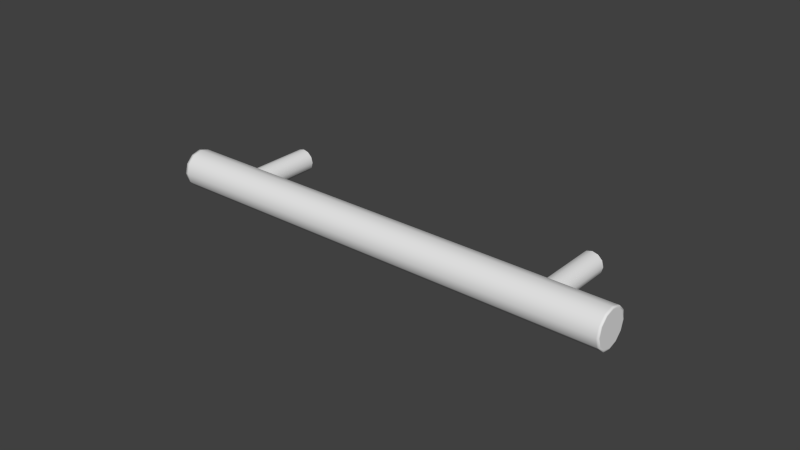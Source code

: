# Source: Bar_Pull_3.blend  (saved by Blender 2.76.0; exported with 4.5.12 LTS)
import bpy
from mathutils import Matrix  # noqa: F401  (used for matrix-valued properties, if any)

bpy.ops.wm.read_factory_settings(use_empty=True)
scene = bpy.context.scene
scene.name = 'Scene'

# ---- collections
col_collection_1 = bpy.data.collections.new('Collection 1'); scene.collection.children.link(col_collection_1)

# ---- world
world_world = bpy.data.worlds.new('World'); scene.world = world_world
world_world.color = (0.05088, 0.05088, 0.05088)
world_world.use_sun_shadow = False
world_world.sun_shadow_jitter_overblur = 0.0
world_world.cycles.sampling_method = 'MANUAL'
world_world.cycles.sample_map_resolution = 256

# ---- meshes
me_cylinder_009 = bpy.data.meshes.new('Cylinder.009')
me_cylinder_009.from_pydata([(-0.05036, -0.02554, -0.001865), (-0.04986, -0.02554, -1.788e-09), (-0.05036, -0.02554, 0.001865), (-0.05172, -0.02554, 0.003231), (0.05197, 0.0002702, -2.351e-09), (0.05247, 0.0002702, -0.001865), (0.05383, 0.0002702, -0.003231), (0.0557, 0.0002702, -0.003731), (0.05756, 0.0002702, -0.003231), (0.05893, 0.0002702, -0.001865), (0.05943, 0.0002702, -1.788e-09), (0.05893, 0.0002702, 0.001865), (0.05756, 0.0002702, 0.003231), (0.0557, 0.0002702, 0.003731), (0.05383, 0.0002702, 0.003231), (0.05247, 0.0002702, 0.001865), (-0.05359, -0.02554, 0.003731), (-0.05546, -0.02554, 0.003231), (-0.05682, -0.02554, 0.001865), (-0.05732, -0.02554, -2.351e-09), (0.05247, -0.02554, 0.001865), (0.05383, -0.02554, 0.003231), (0.0557, -0.02554, 0.003731), (0.05756, -0.02554, 0.003231), (0.05893, -0.02554, 0.001865), (0.05943, -0.02554, -1.788e-09), (0.05893, -0.02554, -0.001865), (0.05756, -0.02554, -0.003231), (0.05197, -0.02554, -2.351e-09), (0.0557, -0.02554, -0.003731), (0.05383, -0.02554, -0.003231), (0.05247, -0.02554, -0.001865), (-0.05732, 0.0002702, -2.351e-09), (-0.05682, 0.0002702, 0.001865), (-0.05546, 0.0002702, 0.003231), (-0.05359, 0.0002702, 0.003731), (-0.05172, 0.0002702, 0.003231), (-0.05036, 0.0002702, 0.001865), (-0.04986, 0.0002702, -1.788e-09), (-0.05036, 0.0002702, -0.001865), (-0.05172, 0.0002702, -0.003231), (-0.05359, 0.0002702, -0.003731), (-0.05546, 0.0002702, -0.003231), (-0.05682, 0.0002702, -0.001865), (-0.05172, -0.02554, -0.003231), (-0.05359, -0.02554, -0.003731), (-0.05546, -0.02554, -0.003231), (-0.05682, -0.02554, -0.001865), (-0.0745, -0.03088, -0.003112), (-0.0745, -0.03172, -1.435e-09), (-0.0745, -0.03088, 0.003112), (-0.0745, -0.0286, 0.00539), (-0.0745, -0.02549, 0.006223), (-0.0745, -0.02238, 0.00539), (-0.0745, -0.0201, 0.003112), (-0.0745, -0.01927, -2.375e-09), (0.07631, -0.01927, -2.375e-09), (0.07631, -0.0201, 0.003112), (0.07631, -0.02238, 0.00539), (0.07631, -0.02549, 0.006223), (0.07631, -0.0286, 0.00539), (0.07631, -0.03088, 0.003112), (0.07631, -0.03172, -1.435e-09), (0.07631, -0.03088, -0.003112), (0.07631, -0.0286, -0.00539), (0.07631, -0.02549, -0.006223), (0.07631, -0.02238, -0.00539), (0.07631, -0.0201, -0.003112), (-0.0745, -0.0286, -0.00539), (-0.0745, -0.02549, -0.006223), (-0.0745, -0.02238, -0.00539), (-0.0745, -0.0201, -0.003112), (-0.0754, -0.0201, 0.003112), (-0.0754, -0.02238, 0.00539), (-0.0754, -0.02549, 0.006223), (-0.0754, -0.0286, 0.00539), (-0.0754, -0.03088, 0.003112), (-0.0754, -0.03172, -1.435e-09), (-0.0754, -0.03088, -0.003112), (0.077, -0.01927, -2.375e-09), (0.077, -0.0201, 0.003112), (0.077, -0.02238, 0.00539), (0.077, -0.02549, 0.006223), (0.077, -0.0286, 0.00539), (0.077, -0.03088, 0.003112), (0.077, -0.03172, -1.435e-09), (0.077, -0.03088, -0.003112), (0.077, -0.0286, -0.00539), (0.077, -0.02549, -0.006223), (0.077, -0.02238, -0.00539), (0.077, -0.0201, -0.003112), (-0.0754, -0.01927, -2.375e-09), (-0.0754, -0.0286, -0.00539), (-0.0754, -0.02549, -0.006223), (-0.0754, -0.02238, -0.00539), (-0.0754, -0.0201, -0.003112), (0.077, -0.01989, -2.38e-09), (0.077, -0.02064, 0.002801), (0.077, -0.02269, 0.004851), (0.077, -0.02549, 0.005601), (0.077, -0.02829, 0.004851), (0.077, -0.03034, 0.002801), (0.077, -0.03109, -1.534e-09), (0.077, -0.03034, -0.002801), (0.077, -0.02829, -0.004851), (0.077, -0.02549, -0.005601), (0.077, -0.02269, -0.004851), (0.077, -0.02064, -0.002801), (-0.0754, -0.02064, 0.002801), (-0.0754, -0.02269, 0.004851), (-0.0754, -0.02549, 0.005601), (-0.0754, -0.02829, 0.004851), (-0.0754, -0.03034, 0.002801), (-0.0754, -0.03109, -1.534e-09), (-0.0754, -0.03034, -0.002801), (-0.0754, -0.01989, -2.38e-09), (-0.0754, -0.02829, -0.004851), (-0.0754, -0.02549, -0.005601), (-0.0754, -0.02269, -0.004851), (-0.0754, -0.02064, -0.002801)], [], [(15, 4, 28, 20), (37, 36, 3, 2), (8, 9, 26, 27), (38, 37, 2, 1), (9, 10, 25, 26), (39, 38, 1, 0), (10, 11, 24, 25), (40, 39, 0, 44), (33, 32, 19, 18), (11, 12, 23, 24), (41, 40, 44, 45), (4, 5, 31, 28), (34, 33, 18, 17), (12, 13, 22, 23), (42, 41, 45, 46), (5, 6, 30, 31), (35, 34, 17, 16), (13, 14, 21, 22), (43, 42, 46, 47), (6, 7, 29, 30), (36, 35, 16, 3), (14, 15, 20, 21), (32, 43, 47, 19), (7, 8, 27, 29), (61, 60, 51, 50), (62, 61, 50, 49), (63, 62, 49, 48), (64, 63, 48, 68), (57, 56, 55, 54), (65, 64, 68, 69), (58, 57, 54, 53), (66, 65, 69, 70), (59, 58, 53, 52), (67, 66, 70, 71), (60, 59, 52, 51), (56, 67, 71, 55), (48, 49, 77, 78), (54, 55, 91, 72), (52, 53, 73, 74), (55, 71, 95, 91), (69, 68, 92, 93), (68, 48, 78, 92), (65, 66, 89, 88), (62, 63, 86, 85), (59, 60, 83, 82), (66, 67, 90, 89), (56, 57, 80, 79), (63, 64, 87, 86), (60, 61, 84, 83), (67, 56, 79, 90), (57, 58, 81, 80), (64, 65, 88, 87), (61, 62, 85, 84), (58, 59, 82, 81), (70, 69, 93, 94), (51, 52, 74, 75), (49, 50, 76, 77), (71, 70, 94, 95), (53, 54, 72, 73), (50, 51, 75, 76), (90, 79, 96, 107), (80, 81, 98, 97), (87, 88, 105, 104), (84, 85, 102, 101), (81, 82, 99, 98), (88, 89, 106, 105), (85, 86, 103, 102), (82, 83, 100, 99), (89, 90, 107, 106), (79, 80, 97, 96), (86, 87, 104, 103), (83, 84, 101, 100), (97, 98, 99, 100, 101, 102, 103, 104, 105, 106, 107, 96), (76, 75, 111, 112), (92, 78, 114, 116), (95, 94, 118, 119), (77, 76, 112, 113), (72, 91, 115, 108), (74, 73, 109, 110), (93, 92, 116, 117), (94, 93, 117, 118), (78, 77, 113, 114), (75, 74, 110, 111), (91, 95, 119, 115), (73, 72, 108, 109), (119, 118, 117, 116, 114, 113, 112, 111, 110, 109, 108, 115)])
me_cylinder_009.polygons.foreach_set('use_smooth', [True] * 86)
_k = {(0, 44): 1.0, (1, 2): 1.0, (2, 3): 1.0, (4, 5): 1.0, (5, 6): 1.0, (6, 7): 1.0, (7, 8): 1.0, (8, 9): 1.0, (9, 10): 1.0, (10, 11): 1.0, (11, 12): 1.0, (12, 13): 1.0, (13, 14): 1.0, (14, 15): 1.0, (4, 15): 1.0, (0, 1): 1.0, (3, 16): 1.0, (17, 18): 1.0, (18, 19): 1.0, (20, 28): 1.0, (20, 21): 1.0, (21, 22): 1.0, (22, 23): 1.0, (23, 24): 1.0, (24, 25): 1.0, (25, 26): 1.0, (26, 27): 1.0, (27, 29): 1.0, (29, 30): 1.0, (30, 31): 1.0, (28, 31): 1.0, (16, 17): 1.0, (32, 33): 1.0, (33, 34): 1.0, (34, 35): 1.0, (35, 36): 1.0, (36, 37): 1.0, (37, 38): 1.0, (38, 39): 1.0, (39, 40): 1.0, (40, 41): 1.0, (41, 42): 1.0, (42, 43): 1.0, (32, 43): 1.0, (44, 45): 1.0, (45, 46): 1.0, (46, 47): 1.0, (19, 47): 1.0}
me_cylinder_009.attributes.new('crease_edge', 'FLOAT', 'EDGE').data.foreach_set('value', [_k.get((min(e.vertices), max(e.vertices)), 0.0) for e in me_cylinder_009.edges])
_uv = me_cylinder_009.uv_layers.new(name='UVMap')
_uv.uv.foreach_set('vector', [0.0, 0.0, 0.0, 0.0, 0.0, 0.0, 0.0, 0.0, 0.0, 0.0, 0.0, 0.0, 0.0, 0.0, 0.0, 0.0, 0.0, 0.0, 0.0, 0.0, 0.0, 0.0, 0.0, 0.0, 0.0, 0.0, 0.0, 0.0, 0.0, 0.0, 0.0, 0.0, 0.0, 0.0, 0.0, 0.0, 0.0, 0.0, 0.0, 0.0, 0.0, 0.0, 0.0, 0.0, 0.0, 0.0, 0.0, 0.0, 0.0, 0.0, 0.0, 0.0, 0.0, 0.0, 0.0, 0.0, 0.0, 0.0, 0.0, 0.0, 0.0, 0.0, 0.0, 0.0, 0.0, 0.0, 0.0, 0.0, 0.0, 0.0, 0.0, 0.0, 0.0, 0.0, 0.0, 0.0, 0.0, 0.0, 0.0, 0.0, 0.0, 0.0, 0.0, 0.0, 0.0, 0.0, 0.0, 0.0, 0.0, 0.0, 0.0, 0.0, 0.0, 0.0, 0.0, 0.0, 0.0, 0.0, 0.0, 0.0, 0.0, 0.0, 0.0, 0.0, 0.0, 0.0, 0.0, 0.0, 0.0, 0.0, 0.0, 0.0, 0.0, 0.0, 0.0, 0.0, 0.0, 0.0, 0.0, 0.0, 0.0, 0.0, 0.0, 0.0, 0.0, 0.0, 0.0, 0.0, 0.0, 0.0, 0.0, 0.0, 0.0, 0.0, 0.0, 0.0, 0.0, 0.0, 0.0, 0.0, 0.0, 0.0, 0.0, 0.0, 0.0, 0.0, 0.0, 0.0, 0.0, 0.0, 0.0, 0.0, 0.0, 0.0, 0.0, 0.0, 0.0, 0.0, 0.0, 0.0, 0.0, 0.0, 0.0, 0.0, 0.0, 0.0, 0.0, 0.0, 0.0, 0.0, 0.0, 0.0, 0.0, 0.0, 0.0, 0.0, 0.0, 0.0, 0.0, 0.0, 0.0, 0.0, 0.0, 0.0, 0.0, 0.0, 0.0, 0.0, 0.0, 0.0, 0.0, 0.0, 0.0, 0.0, 0.0, 0.0, 0.0, 0.0, 0.0, 0.0, 0.0, 0.0, 0.0, 0.0, 0.0, 0.0, 0.0, 0.0, 0.0, 0.0, 0.0, 0.0, 0.0, 0.0, 0.0, 0.0, 0.0, 0.0, 0.0, 0.0, 0.0, 0.0, 0.0, 0.0, 0.0, 0.0, 0.0, 0.0, 0.0, 0.0, 0.0, 0.0, 0.0, 0.0, 0.0, 0.0, 0.0, 0.0, 0.0, 0.0, 0.0, 0.0, 0.0, 0.0, 0.0, 0.0, 0.0, 0.0, 0.0, 0.0, 0.0, 0.0, 0.0, 0.0, 0.0, 0.0, 0.0, 0.0, 0.0, 0.0, 0.0, 0.0, 0.0, 0.0, 0.0, 0.0, 0.0, 0.0, 0.0, 0.0, 0.0, 0.0, 0.0, 0.0, 0.0, 0.0, 0.0, 0.0, 0.0, 0.0, 0.0, 0.0, 0.0, 0.0, 0.0, 0.0, 0.0, 0.0, 0.0, 0.0, 0.0, 0.0, 0.0, 0.0, 0.0, 0.0, 0.0, 0.0, 0.0, 0.0, 0.0, 0.0, 0.0, 0.0, 0.0, 0.0, 0.0, 0.0, 0.0, 0.0, 0.0, 0.0, 0.0, 0.0, 0.0, 0.0, 0.0, 0.0, 0.0, 0.0, 0.0, 0.0, 0.0, 0.0, 0.0, 0.0, 0.0, 0.0, 0.0, 0.0, 0.0, 0.0, 0.0, 0.0, 0.0, 0.0, 0.0, 0.0, 0.0, 0.0, 0.0, 0.0, 0.0, 0.0, 0.0, 0.0, 0.0, 0.0, 0.0, 0.0, 0.0, 0.0, 0.0, 0.0, 0.0, 0.0, 0.0, 0.0, 0.0, 0.0, 0.0, 0.0, 0.0, 0.0, 0.0, 0.0, 0.0, 0.0, 0.0, 0.0, 0.0, 0.0, 0.0, 0.0, 0.0, 0.0, 0.0, 0.0, 0.0, 0.0, 0.0, 0.0, 0.0, 0.0, 0.0, 0.0, 0.0, 0.0, 0.0, 0.0, 0.0, 0.0, 0.0, 0.0, 0.0, 0.0, 0.0, 0.0, 0.0, 0.0, 0.0, 0.0, 0.0, 0.0, 0.0, 0.0, 0.0, 0.0, 0.0, 0.0, 0.0, 0.0, 0.0, 0.0, 0.0, 0.0, 0.0, 0.0, 0.0, 0.0, 0.0, 0.0, 0.0, 0.0, 0.0, 0.0, 0.0, 0.0, 0.0, 0.0, 0.0, 0.0, 0.0, 0.0, 0.0, 0.0, 0.0, 0.0, 0.0, 0.0, 0.0, 0.0, 0.0, 0.0, 0.0, 0.0, 0.0, 0.0, 0.0, 0.0, 0.0, 0.0, 0.0, 0.0, 0.0, 0.0, 0.0, 0.0, 0.0, 0.0, 0.0, 0.0, 0.0, 0.0, 0.0, 0.0, 0.0, 0.0, 0.0, 0.0, 0.0, 0.0, 0.0, 0.0, 0.0, 0.0, 0.0, 0.0, 0.0, 0.0, 0.0, 0.0, 0.0, 0.0, 0.0, 0.0, 0.0, 0.0, 0.0, 0.0, 0.0, 0.0, 0.0, 0.0, 0.0, 0.0, 0.0, 0.0, 0.0, 0.0, 0.0, 0.0, 0.0, 0.0, 0.0, 0.0, 0.0, 0.0, 0.0, 0.0, 0.0, 0.0, 0.0, 0.0, 0.0, 0.0, 0.0, 0.0, 0.0, 0.0, 0.0, 0.0, 0.0, 0.0, 0.0, 0.0, 0.0, 0.0, 0.0, 0.0, 0.0, 0.0, 0.0, 0.0, 0.0, 0.0, 0.0, 0.0, 0.0, 0.0, 0.0, 0.0, 0.0, 0.0, 0.0, 0.0, 0.0, 0.0, 0.0, 0.0, 0.0, 0.0, 0.0, 0.0, 0.0, 0.0, 0.0, 0.0, 0.0, 0.0, 0.0, 0.0, 0.0, 0.0, 0.0, 0.0, 0.0, 0.0, 0.0, 0.0, 0.0, 0.0, 0.0, 0.0, 0.0, 0.0, 0.0, 0.0, 0.0, 0.0, 0.0, 0.0, 0.0, 0.0, 0.0, 0.0, 0.0, 0.0, 0.0, 0.0, 0.0, 0.0, 0.0, 0.0, 0.0, 0.0, 0.0, 0.0, 0.0, 0.0, 0.0, 0.0, 0.0, 0.0, 0.0, 0.0, 0.0, 0.0, 0.0, 0.0, 0.0, 0.0, 0.0, 0.0, 0.0, 0.0, 0.0, 0.0, 0.0, 0.0, 0.0, 0.0, 0.0, 0.0, 0.0, 0.0, 0.0, 0.0, 0.0, 0.0, 0.0, 0.0, 0.0, 0.0, 0.0, 0.0, 0.0, 0.0, 0.0, 0.0, 0.0, 0.0, 0.0, 0.0, 0.0, 0.0, 0.0, 0.0, 0.0, 0.0, 0.0, 0.0, 0.0, 0.0, 0.0, 0.0, 0.0, 0.0, 0.0, 0.0, 0.0, 0.0, 0.0, 0.0, 0.0, 0.0, 0.0, 0.0, 0.0, 0.0, 0.0, 0.0, 0.0, 0.0, 0.0, 0.0, 0.0, 0.0, 0.0, 0.0, 0.0, 0.0, 0.0, 0.0, 0.0, 0.0, 0.0, 0.0, 0.0, 0.0, 0.0, 0.0, 0.0, 0.0, 0.0, 0.0, 0.0, 0.0, 0.0, 0.0, 0.0, 0.0, 0.0, 0.0, 0.0, 0.0, 0.0, 0.0, 0.0, 0.0, 0.0, 0.0, 0.0, 0.0, 0.0, 0.0, 0.0, 0.0, 0.0, 0.0])
me_cylinder_009.materials.append(None)
me_cylinder_009.use_remesh_preserve_volume = False
me_cylinder_009.use_remesh_preserve_attributes = False
me_cylinder_009.use_mirror_vertex_groups = False
me_cylinder_009.update()

# ---- objects
ob_bar_pull_3 = bpy.data.objects.new('Bar Pull 3', me_cylinder_009)

# ---- transforms, parenting, visibility, modifiers, constraints
ob_bar_pull_3.location = (0.0, 0.0, 0.0)
ob_bar_pull_3.lineart.crease_threshold = 0.0

# ---- collection membership
col_collection_1.objects.link(ob_bar_pull_3)

# ---- scene / render settings (as saved in the file)
scene.frame_start = 1; scene.frame_end = 250; scene.frame_set(1)
scene.render.engine = 'CYCLES'
scene.render.resolution_percentage = 50
scene.render.dither_intensity = 0.0
scene.cycles.use_denoising = False
scene.cycles.samples = 10
scene.cycles.sampling_pattern = 'TABULATED_SOBOL'
scene.cycles.light_sampling_threshold = 0.0
scene.cycles.use_adaptive_sampling = False
scene.cycles.use_light_tree = False
scene.cycles.caustics_reflective = False
scene.cycles.caustics_refractive = False
scene.cycles.blur_glossy = 0.0
scene.cycles.max_bounces = 6
scene.cycles.pixel_filter_type = 'GAUSSIAN'
scene.cycles.sample_clamp_direct = 1.0
scene.cycles.sample_clamp_indirect = 1.0
scene.view_settings.view_transform = 'Standard'
bpy.context.view_layer.update()

# ---- added for rendering (the .blend has no active camera and no usable light): camera, sun
cam_auto = bpy.data.cameras.new('AutoCamera')
cam_auto.lens = 50.0
cam_auto.sensor_width = 36.0
cam_auto.clip_end = 1000.0
ob_auto_camera = bpy.data.objects.new('AutoCamera', cam_auto)
scene.collection.objects.link(ob_auto_camera)
ob_auto_camera.location = (0.185842, -0.237777, 0.148036)
ob_auto_camera.rotation_euler = (1.09748, -7.21219e-08, 0.694738)
scene.camera = ob_auto_camera
light_auto_sun = bpy.data.lights.new('AutoSun', 'SUN')
light_auto_sun.energy = 3.0
light_auto_sun.angle = 0.0523599
ob_auto_sun = bpy.data.objects.new('AutoSun', light_auto_sun)
scene.collection.objects.link(ob_auto_sun)
ob_auto_sun.rotation_euler = (0.872665, 0.174533, 0.523599)
bpy.context.view_layer.update()
